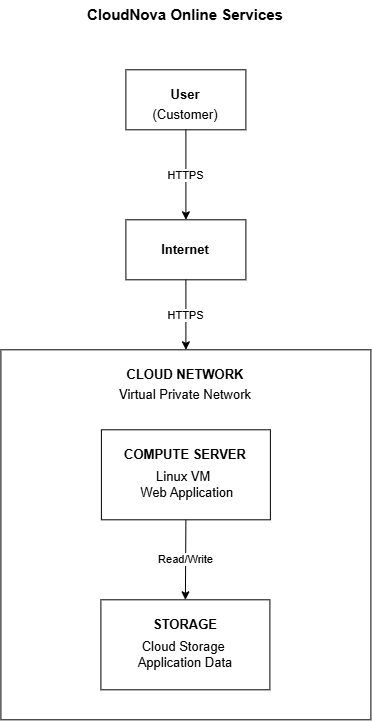

The diagram above was exported from draw.io. Its source (the exported page's mxGraphModel, read from the mxfile embedded in the PNG):
<mxGraphModel dx="1471" dy="753" grid="1" gridSize="10" guides="1" tooltips="1" connect="1" arrows="1" fold="1" page="1" pageScale="1" pageWidth="827" pageHeight="1169" math="0" shadow="0">
  <root>
    <mxCell id="0" />
    <mxCell id="1" parent="0" />
    <mxCell id="GIQe4bRDIL1ETsDYpWxK-1" parent="1" style="text;html=1;whiteSpace=wrap;strokeColor=none;fillColor=none;align=center;verticalAlign=middle;rounded=0;fontStyle=1;fontSize=15;" value="CloudNova Online Services" vertex="1">
      <mxGeometry height="30" width="210" x="309" y="10" as="geometry" />
    </mxCell>
    <mxCell id="GIQe4bRDIL1ETsDYpWxK-2" parent="1" style="rounded=0;whiteSpace=wrap;html=1;" value="" vertex="1">
      <mxGeometry height="60" width="120" x="354" y="80" as="geometry" />
    </mxCell>
    <mxCell id="GIQe4bRDIL1ETsDYpWxK-3" parent="1" style="rounded=0;whiteSpace=wrap;html=1;" value="" vertex="1">
      <mxGeometry height="60" width="120" x="354" y="230" as="geometry" />
    </mxCell>
    <mxCell id="GIQe4bRDIL1ETsDYpWxK-4" parent="1" style="whiteSpace=wrap;html=1;aspect=fixed;" value="" vertex="1">
      <mxGeometry height="370" width="370" x="229" y="360" as="geometry" />
    </mxCell>
    <mxCell id="GIQe4bRDIL1ETsDYpWxK-5" parent="1" style="text;html=1;whiteSpace=wrap;strokeColor=none;fillColor=none;align=center;verticalAlign=middle;rounded=0;fontStyle=1;fontSize=13;" value="User" vertex="1">
      <mxGeometry height="30" width="60" x="384" y="90" as="geometry" />
    </mxCell>
    <mxCell id="GIQe4bRDIL1ETsDYpWxK-8" parent="1" style="text;html=1;whiteSpace=wrap;strokeColor=none;fillColor=none;align=center;verticalAlign=middle;rounded=0;fontStyle=1;fontSize=13;" value="Internet" vertex="1">
      <mxGeometry height="30" width="60" x="384" y="245" as="geometry" />
    </mxCell>
    <mxCell id="GIQe4bRDIL1ETsDYpWxK-9" parent="1" style="text;html=1;whiteSpace=wrap;strokeColor=none;fillColor=none;align=center;verticalAlign=middle;rounded=0;fontStyle=0;fontSize=13;" value="(Customer)" vertex="1">
      <mxGeometry height="30" width="60" x="384" y="110" as="geometry" />
    </mxCell>
    <mxCell id="GIQe4bRDIL1ETsDYpWxK-17" edge="1" parent="1" source="GIQe4bRDIL1ETsDYpWxK-9" style="endArrow=classic;html=1;rounded=0;exitX=0.5;exitY=1;exitDx=0;exitDy=0;entryX=0.5;entryY=0;entryDx=0;entryDy=0;" target="GIQe4bRDIL1ETsDYpWxK-3" value="HTTPS">
      <mxGeometry relative="1" as="geometry">
        <mxPoint x="374" y="150" as="sourcePoint" />
        <mxPoint x="474" y="150" as="targetPoint" />
      </mxGeometry>
    </mxCell>
    <mxCell id="GIQe4bRDIL1ETsDYpWxK-19" edge="1" parent="1" source="GIQe4bRDIL1ETsDYpWxK-3" style="endArrow=classic;html=1;rounded=0;exitX=0.5;exitY=1;exitDx=0;exitDy=0;entryX=0.5;entryY=0;entryDx=0;entryDy=0;" target="GIQe4bRDIL1ETsDYpWxK-4" value="HTTPS">
      <mxGeometry relative="1" as="geometry">
        <mxPoint as="offset" />
        <mxPoint x="480" y="230" as="sourcePoint" />
        <mxPoint x="480" y="320" as="targetPoint" />
      </mxGeometry>
    </mxCell>
    <mxCell id="GIQe4bRDIL1ETsDYpWxK-20" parent="1" style="text;html=1;whiteSpace=wrap;strokeColor=none;fillColor=none;align=center;verticalAlign=middle;rounded=0;fontStyle=1;fontSize=13;" value="CLOUD NETWORK" vertex="1">
      <mxGeometry height="30" width="130" x="349" y="370" as="geometry" />
    </mxCell>
    <mxCell id="GIQe4bRDIL1ETsDYpWxK-21" parent="1" style="text;html=1;whiteSpace=wrap;strokeColor=none;fillColor=none;align=center;verticalAlign=middle;rounded=0;fontStyle=0;fontSize=13;" value="Virtual Private Network" vertex="1">
      <mxGeometry height="30" width="146" x="341" y="390" as="geometry" />
    </mxCell>
    <mxCell id="GIQe4bRDIL1ETsDYpWxK-22" parent="1" style="rounded=0;whiteSpace=wrap;html=1;" value="" vertex="1">
      <mxGeometry height="90" width="169" x="329.5" y="440" as="geometry" />
    </mxCell>
    <mxCell id="GIQe4bRDIL1ETsDYpWxK-26" parent="1" style="rounded=0;whiteSpace=wrap;html=1;" value="" vertex="1">
      <mxGeometry height="90" width="169" x="329" y="610" as="geometry" />
    </mxCell>
    <mxCell id="GIQe4bRDIL1ETsDYpWxK-27" parent="1" style="text;html=1;whiteSpace=wrap;strokeColor=none;fillColor=none;align=center;verticalAlign=middle;rounded=0;fontStyle=1;fontSize=13;" value="COMPUTE SERVER" vertex="1">
      <mxGeometry height="30" width="130" x="349" y="450" as="geometry" />
    </mxCell>
    <mxCell id="GIQe4bRDIL1ETsDYpWxK-28" parent="1" style="text;html=1;whiteSpace=wrap;strokeColor=none;fillColor=none;align=center;verticalAlign=middle;rounded=0;fontStyle=0;fontSize=13;" value="Linux VM&amp;nbsp;&lt;br&gt;&amp;nbsp;Web Application" vertex="1">
      <mxGeometry height="30" width="146" x="341" y="480" as="geometry" />
    </mxCell>
    <mxCell id="GIQe4bRDIL1ETsDYpWxK-29" parent="1" style="text;html=1;whiteSpace=wrap;strokeColor=none;fillColor=none;align=center;verticalAlign=middle;rounded=0;fontStyle=1;fontSize=13;" value="STORAGE" vertex="1">
      <mxGeometry height="30" width="130" x="349" y="620" as="geometry" />
    </mxCell>
    <mxCell id="GIQe4bRDIL1ETsDYpWxK-30" parent="1" style="text;html=1;whiteSpace=wrap;strokeColor=none;fillColor=none;align=center;verticalAlign=middle;rounded=0;fontStyle=0;fontSize=13;" value="Cloud Storage&amp;nbsp; Application Data" vertex="1">
      <mxGeometry height="30" width="146" x="341" y="650" as="geometry" />
    </mxCell>
    <mxCell id="GIQe4bRDIL1ETsDYpWxK-31" edge="1" parent="1" source="GIQe4bRDIL1ETsDYpWxK-22" style="endArrow=classic;html=1;rounded=0;exitX=0.5;exitY=1;exitDx=0;exitDy=0;entryX=0.5;entryY=0;entryDx=0;entryDy=0;" target="GIQe4bRDIL1ETsDYpWxK-26" value="Read/Write">
      <mxGeometry relative="1" as="geometry">
        <mxPoint as="offset" />
        <mxPoint x="480" y="330" as="sourcePoint" />
        <mxPoint x="480" y="400" as="targetPoint" />
      </mxGeometry>
    </mxCell>
  </root>
</mxGraphModel>